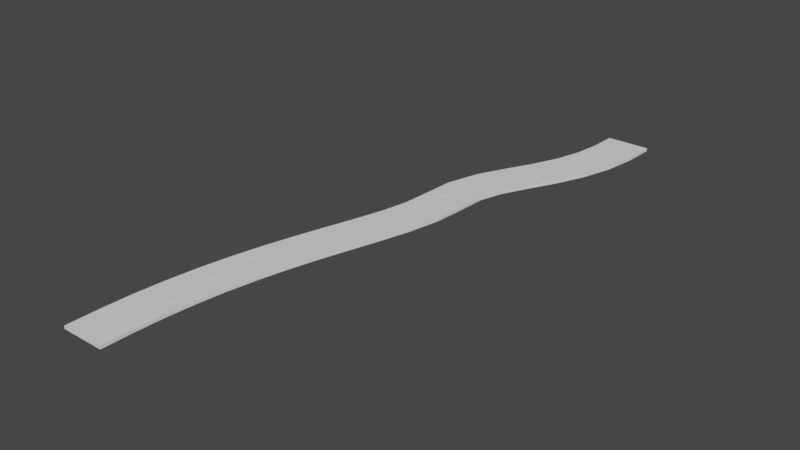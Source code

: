 # Source: 7.blend  (saved by Blender 2.92.15; exported with 4.5.12 LTS)
import bpy
from mathutils import Matrix  # noqa: F401  (used for matrix-valued properties, if any)

bpy.ops.wm.read_factory_settings(use_empty=True)
scene = bpy.context.scene
scene.name = 'Scene'

# ---- collections
col_collection = bpy.data.collections.new('Collection'); scene.collection.children.link(col_collection)
col_collection_2 = bpy.data.collections.new('Collection 2'); scene.collection.children.link(col_collection_2)

# ---- world
world_world = bpy.data.worlds.new('World'); scene.world = world_world
world_world.use_nodes = True; world_world.node_tree.nodes.clear()
_N = world_world.node_tree.nodes; _L = world_world.node_tree.links
n0 = _N.new('ShaderNodeOutputWorld'); n0.name = 'World Output'; n0.location = (300, 300)
n1 = _N.new('ShaderNodeBackground'); n1.name = 'Background'; n1.location = (10, 300)
n1.inputs[0].default_value = (0.05088, 0.05088, 0.05088, 1.0)
_L.new(n1.outputs[0], n0.inputs[0])
n0.is_active_output = True
world_world.color = (0.05088, 0.05088, 0.05088)
world_world.use_sun_shadow = False
world_world.sun_shadow_jitter_overblur = 0.0

# ---- meshes
me_cube_001 = bpy.data.meshes.new('Cube.001')
me_cube_001.from_pydata([(-1.023, -143.5, -1.0), (-1.023, -143.5, 1.0), (-0.9631, -121.5, -1.0), (-0.9631, -121.5, 1.0), (0.9771, -143.5, -1.0), (0.9771, -143.5, 1.0), (1.031, -123.7, -1.0), (1.031, -123.7, 1.0), (-0.7327, -98.78, -1.0), (-0.7327, -98.78, 1.0), (1.216, -105.5, -1.0), (1.216, -105.5, 1.0), (-0.2942, -77.08, -1.0), (-0.2942, -77.08, 1.0), (1.579, -87.59, -1.0), (1.579, -87.59, 1.0), (0.2949, -56.78, -1.0), (0.2949, -56.78, 1.0), (2.093, -69.93, -1.0), (2.093, -69.93, 1.0), (0.9471, -37.93, -1.0), (0.9471, -37.93, 1.0), (2.713, -52.0, -1.0), (2.713, -52.0, 1.0), (1.526, -20.5, -1.0), (1.526, -20.5, 1.0), (3.364, -32.34, -1.0), (3.364, -32.34, 1.0), (1.847, -4.411, -1.0), (1.847, -4.411, 1.0), (3.825, -8.866, -1.0), (3.825, -8.866, 1.0), (1.909, 14.31, -1.0), (1.909, 14.31, 1.0), (3.909, 13.74, -1.0), (3.909, 13.74, 1.0), (2.023, 36.84, -1.0), (2.023, 36.84, 1.0), (4.001, 32.48, -1.0), (4.001, 32.48, 1.0), (2.327, 58.69, -1.0), (2.327, 58.69, 1.0), (4.263, 51.17, -1.0), (4.263, 51.17, 1.0), (2.72, 79.22, -1.0), (2.72, 79.22, 1.0), (4.633, 70.46, -1.0), (4.633, 70.46, 1.0), (3.132, 99.06, -1.0), (3.132, 99.06, 1.0), (5.042, 90.19, -1.0), (5.042, 90.19, 1.0), (3.525, 118.6, -1.0), (3.525, 118.6, 1.0), (5.446, 110.3, -1.0), (5.446, 110.3, 1.0), (3.882, 138.2, -1.0), (3.882, 138.2, 1.0), (5.82, 130.7, -1.0), (5.82, 130.7, 1.0), (4.191, 157.8, -1.0), (4.191, 157.8, 1.0), (6.146, 151.5, -1.0), (6.146, 151.5, 1.0), (4.446, 177.5, -1.0), (4.446, 177.5, 1.0), (6.417, 172.4, -1.0), (6.417, 172.4, 1.0), (4.64, 197.3, -1.0), (4.64, 197.3, 1.0), (6.625, 193.6, -1.0), (6.625, 193.6, 1.0), (4.773, 217.2, -1.0), (4.773, 217.2, 1.0), (6.768, 214.9, -1.0), (6.768, 214.9, 1.0), (4.844, 237.2, -1.0), (4.844, 237.2, 1.0), (6.843, 236.3, -1.0), (6.843, 236.3, 1.0), (4.87, 257.6, -1.0), (4.87, 257.6, 1.0), (6.87, 257.6, -1.0), (6.87, 257.6, 1.0), (1.998, -18.44, -1.0), (1.998, -18.44, 1.0), (5.364, 175.1, 1.0), (5.515, 174.7, 1.0), (3.061, 7.272, -1.0), (3.064, 9.583, -1.0), (3.217, 9.547, -1.0), (3.197, 9.552, -1.0), (5.625, 145.3, -1.0), (5.625, 145.3, 1.0), (2.141, -19.24, -1.0), (2.141, -19.24, 1.0), (5.59, 143.1, -1.0), (5.59, 143.1, 1.0), (3.215, 7.225, -1.0), (5.342, 173.2, -1.0), (5.515, 174.7, -1.0), (1.148, -95.66, -1.0), (5.493, 172.8, -1.0), (1.148, -95.66, 1.0), (5.364, 175.1, -1.0), (1.107, -97.7, -1.0), (3.217, 9.547, 1.0), (1.107, -97.7, 1.0), (5.441, 143.6, -1.0), (3.061, 7.272, 1.0), (5.441, 143.6, 1.0), (3.064, 9.583, 1.0), (3.084, 9.579, 1.0), (3.215, 7.225, 1.0), (1.118, -54.06, -1.0), (1.19, -52.0, -1.0), (1.326, -53.06, -1.0), (5.342, 173.2, 1.0), (5.493, 172.8, 1.0), (0.96, -97.06, -1.0), (0.96, -97.06, 1.0), (4.832, 109.4, -1.0), (5.023, 111.0, -1.0), (4.979, 108.8, -1.0), (4.876, 111.7, -1.0), (5.476, 145.9, -1.0), (5.476, 145.9, 1.0), (1.254, -55.11, -1.0), (1.001, -94.99, -1.0), (1.118, -54.06, 1.0), (1.001, -94.99, 1.0), (1.19, -52.0, 1.0), (1.326, -53.06, 1.0), (1.207, -52.13, 1.0), (4.832, 109.4, 1.0), (4.876, 111.7, 1.0), (5.023, 111.0, 1.0), (5.017, 110.7, 1.0), (4.979, 108.8, 1.0), (1.254, -55.11, 1.0), (3.23, 67.72, -1.0), (3.23, 67.72, 1.0), (3.187, 65.49, -1.0), (3.187, 65.49, 1.0), (5.219, 206.6, -1.0), (5.233, 208.8, -1.0), (5.386, 208.6, -1.0), (5.371, 206.3, -1.0), (5.366, 208.6, -1.0), (3.039, 66.13, -1.0), (3.039, 66.13, 1.0), (1.947, -20.38, -1.0), (5.219, 206.6, 1.0), (2.09, -21.23, -1.0), (5.233, 208.8, 1.0), (5.386, 208.6, 1.0), (5.371, 206.3, 1.0), (5.253, 208.8, 1.0), (3.083, 68.37, -1.0), (3.083, 68.37, 1.0), (1.947, -20.38, 1.0), (2.09, -21.23, 1.0)], [], [(0, 1, 3, 2), (2, 3, 7, 6), (6, 7, 5, 4), (4, 5, 1, 0), (2, 6, 4, 0), (7, 3, 1, 5), (2, 3, 9, 8), (8, 9, 11, 10), (10, 11, 7, 6), (8, 10, 6, 2), (11, 9, 3, 7), (8, 9, 13, 12), (12, 13, 15, 14), (14, 15, 11, 10), (12, 13, 17, 16), (16, 17, 19, 18), (18, 19, 15, 14), (16, 18, 14, 12), (19, 17, 13, 15), (16, 17, 21, 20), (20, 21, 23, 22), (22, 23, 19, 18), (20, 21, 25, 24), (24, 25, 27, 26), (26, 27, 23, 22), (24, 26, 22, 20), (27, 25, 21, 23), (24, 25, 29, 28), (28, 29, 31, 30), (30, 31, 27, 26), (28, 29, 33, 32), (32, 33, 35, 34), (34, 35, 31, 30), (32, 33, 37, 36), (36, 37, 39, 38), (38, 39, 35, 34), (36, 38, 34, 32), (39, 37, 33, 35), (36, 37, 41, 40), (40, 41, 43, 42), (42, 43, 39, 38), (40, 42, 38, 36), (43, 41, 37, 39), (40, 41, 45, 44), (44, 45, 47, 46), (46, 47, 43, 42), (44, 45, 49, 48), (48, 49, 51, 50), (50, 51, 47, 46), (48, 50, 46, 44), (51, 49, 45, 47), (48, 49, 53, 52), (52, 53, 55, 54), (54, 55, 51, 50), (52, 53, 57, 56), (56, 57, 59, 58), (58, 59, 55, 54), (56, 58, 54, 52), (59, 57, 53, 55), (56, 57, 61, 60), (60, 61, 63, 62), (62, 63, 59, 58), (60, 61, 65, 64), (66, 67, 63, 62), (64, 65, 69, 68), (68, 69, 71, 70), (70, 71, 67, 66), (68, 69, 73, 72), (72, 73, 75, 74), (74, 75, 71, 70), (72, 73, 77, 76), (76, 77, 79, 78), (78, 79, 75, 74), (76, 78, 74, 72), (79, 77, 73, 75), (76, 77, 81, 80), (80, 81, 83, 82), (82, 83, 79, 78), (80, 82, 78, 76), (83, 81, 77, 79), (105, 8, 12, 14, 128, 119), (128, 14, 10, 8, 105, 101), (11, 15, 130, 103, 107, 9), (13, 9, 107, 120, 130, 15), (127, 16, 20, 22, 115, 114), (115, 22, 18, 16, 127, 116), (19, 23, 133, 132, 139, 17), (133, 23, 21, 17, 139, 129, 131), (24, 28, 30, 84, 151), (84, 30, 26, 24, 151, 153, 94), (160, 25, 27, 31, 85, 95, 161), (29, 25, 160, 85, 31), (90, 91, 34, 30, 28, 32, 89, 88, 98), (32, 34, 91, 89), (111, 33, 29, 31, 35, 112, 106, 113, 109), (112, 35, 33, 111), (142, 40, 44, 46, 158, 149), (158, 46, 42, 40, 142, 140), (47, 159, 141, 143, 41, 43), (45, 41, 143, 150, 159, 47), (54, 50, 48, 52, 124, 121, 123, 122), (124, 52, 54, 122), (135, 53, 49, 51, 55, 137, 138, 134), (136, 137, 55, 53, 135), (96, 56, 60, 62, 125, 108), (125, 62, 58, 56, 96, 92), (59, 63, 126, 93, 97, 57), (61, 57, 97, 110, 126, 63), (67, 66, 100, 87), (64, 65, 86, 104), (100, 66, 62, 60, 64, 104, 99, 102), (65, 61, 63, 67, 87, 118, 117, 86), (64, 68, 70, 66, 100, 104), (87, 67, 71, 69, 65, 86), (146, 148, 74, 70, 68, 72, 145, 144, 147), (72, 74, 148, 145), (154, 73, 69, 71, 75, 157, 155, 156, 152), (157, 75, 73, 154), (101, 105, 107, 103), (119, 120, 107, 105), (120, 119, 128, 130), (128, 101, 103, 130), (116, 127, 139, 132), (139, 127, 114, 129), (129, 114, 115, 131), (115, 116, 132, 133, 131), (94, 153, 161, 95), (161, 153, 151, 160), (84, 85, 160, 151), (84, 94, 95, 85), (90, 98, 113, 106), (98, 88, 109, 113), (109, 88, 89, 111), (111, 89, 91, 90, 106, 112), (140, 142, 143, 141), (143, 142, 149, 150), (150, 149, 158, 159), (141, 159, 158, 140), (122, 123, 138, 137, 136), (138, 123, 121, 134), (134, 121, 124, 135), (124, 122, 136, 135), (92, 96, 97, 93), (108, 110, 97, 96), (110, 108, 125, 126), (126, 125, 92, 93), (100, 102, 118, 87), (118, 102, 99, 117), (117, 99, 104, 86), (146, 147, 156, 155), (156, 147, 144, 152), (152, 144, 145, 154), (145, 148, 146, 155, 157, 154)])
_uv = me_cube_001.uv_layers.new(name='UVMap')
_uv.uv.foreach_set('vector', [0.375, 0.0, 0.625, 0.0, 0.625, 0.25, 0.375, 0.25, 0.375, 0.25, 0.625, 0.25, 0.625, 0.5, 0.375, 0.5, 0.375, 0.5, 0.625, 0.5, 0.625, 0.75, 0.375, 0.75, 0.375, 0.75, 0.625, 0.75, 0.625, 1.0, 0.375, 1.0, 0.125, 0.5, 0.375, 0.5, 0.375, 0.75, 0.125, 0.75, 0.625, 0.5, 0.875, 0.5, 0.875, 0.75, 0.625, 0.75, 0.375, 0.0, 0.625, 0.0, 0.625, 0.25, 0.375, 0.25, 0.375, 0.25, 0.625, 0.25, 0.625, 0.5, 0.375, 0.5, 0.375, 0.5, 0.625, 0.5, 0.625, 0.75, 0.375, 0.75, 0.125, 0.5, 0.375, 0.5, 0.375, 0.75, 0.125, 0.75, 0.625, 0.5, 0.875, 0.5, 0.875, 0.75, 0.625, 0.75, 0.375, 0.0, 0.625, 0.0, 0.625, 0.25, 0.375, 0.25, 0.375, 0.25, 0.625, 0.25, 0.625, 0.5, 0.375, 0.5, 0.375, 0.5, 0.625, 0.5, 0.625, 0.75, 0.375, 0.75, 0.375, 0.0, 0.625, 0.0, 0.625, 0.25, 0.375, 0.25, 0.375, 0.25, 0.625, 0.25, 0.625, 0.5, 0.375, 0.5, 0.375, 0.5, 0.625, 0.5, 0.625, 0.75, 0.375, 0.75, 0.125, 0.5, 0.375, 0.5, 0.375, 0.75, 0.125, 0.75, 0.625, 0.5, 0.875, 0.5, 0.875, 0.75, 0.625, 0.75, 0.375, 0.0, 0.625, 0.0, 0.625, 0.25, 0.375, 0.25, 0.375, 0.25, 0.625, 0.25, 0.625, 0.5, 0.375, 0.5, 0.375, 0.5, 0.625, 0.5, 0.625, 0.75, 0.375, 0.75, 0.375, 0.0, 0.625, 0.0, 0.625, 0.25, 0.375, 0.25, 0.375, 0.25, 0.625, 0.25, 0.625, 0.5, 0.375, 0.5, 0.375, 0.5, 0.625, 0.5, 0.625, 0.75, 0.375, 0.75, 0.125, 0.5, 0.375, 0.5, 0.375, 0.75, 0.125, 0.75, 0.625, 0.5, 0.875, 0.5, 0.875, 0.75, 0.625, 0.75, 0.375, 0.0, 0.625, 0.0, 0.625, 0.25, 0.375, 0.25, 0.375, 0.25, 0.625, 0.25, 0.625, 0.5, 0.375, 0.5, 0.375, 0.5, 0.625, 0.5, 0.625, 0.75, 0.375, 0.75, 0.375, 0.0, 0.625, 0.0, 0.625, 0.25, 0.375, 0.25, 0.375, 0.25, 0.625, 0.25, 0.625, 0.5, 0.375, 0.5, 0.375, 0.5, 0.625, 0.5, 0.625, 0.75, 0.375, 0.75, 0.375, 0.0, 0.625, 0.0, 0.625, 0.25, 0.375, 0.25, 0.375, 0.25, 0.625, 0.25, 0.625, 0.5, 0.375, 0.5, 0.375, 0.5, 0.625, 0.5, 0.625, 0.75, 0.375, 0.75, 0.125, 0.5, 0.375, 0.5, 0.375, 0.75, 0.125, 0.75, 0.625, 0.5, 0.875, 0.5, 0.875, 0.75, 0.625, 0.75, 0.375, 0.0, 0.625, 0.0, 0.625, 0.25, 0.375, 0.25, 0.375, 0.25, 0.625, 0.25, 0.625, 0.5, 0.375, 0.5, 0.375, 0.5, 0.625, 0.5, 0.625, 0.75, 0.375, 0.75, 0.125, 0.5, 0.375, 0.5, 0.375, 0.75, 0.125, 0.75, 0.625, 0.5, 0.875, 0.5, 0.875, 0.75, 0.625, 0.75, 0.375, 0.0, 0.625, 0.0, 0.625, 0.25, 0.375, 0.25, 0.375, 0.25, 0.625, 0.25, 0.625, 0.5, 0.375, 0.5, 0.375, 0.5, 0.625, 0.5, 0.625, 0.75, 0.375, 0.75, 0.375, 0.0, 0.625, 0.0, 0.625, 0.25, 0.375, 0.25, 0.375, 0.25, 0.625, 0.25, 0.625, 0.5, 0.375, 0.5, 0.375, 0.5, 0.625, 0.5, 0.625, 0.75, 0.375, 0.75, 0.125, 0.5, 0.375, 0.5, 0.375, 0.75, 0.125, 0.75, 0.625, 0.5, 0.875, 0.5, 0.875, 0.75, 0.625, 0.75, 0.375, 0.0, 0.625, 0.0, 0.625, 0.25, 0.375, 0.25, 0.375, 0.25, 0.625, 0.25, 0.625, 0.5, 0.375, 0.5, 0.375, 0.5, 0.625, 0.5, 0.625, 0.75, 0.375, 0.75, 0.375, 0.0, 0.625, 0.0, 0.625, 0.25, 0.375, 0.25, 0.375, 0.25, 0.625, 0.25, 0.625, 0.5, 0.375, 0.5, 0.375, 0.5, 0.625, 0.5, 0.625, 0.75, 0.375, 0.75, 0.125, 0.5, 0.375, 0.5, 0.375, 0.75, 0.125, 0.75, 0.625, 0.5, 0.875, 0.5, 0.875, 0.75, 0.625, 0.75, 0.375, 0.0, 0.625, 0.0, 0.625, 0.25, 0.375, 0.25, 0.375, 0.25, 0.625, 0.25, 0.625, 0.5, 0.375, 0.5, 0.375, 0.5, 0.625, 0.5, 0.625, 0.75, 0.375, 0.75, 0.375, 0.0, 0.625, 0.0, 0.625, 0.25, 0.375, 0.25, 0.375, 0.5, 0.625, 0.5, 0.625, 0.75, 0.375, 0.75, 0.375, 0.0, 0.625, 0.0, 0.625, 0.25, 0.375, 0.25, 0.375, 0.25, 0.625, 0.25, 0.625, 0.5, 0.375, 0.5, 0.375, 0.5, 0.625, 0.5, 0.625, 0.75, 0.375, 0.75, 0.375, 0.0, 0.625, 0.0, 0.625, 0.25, 0.375, 0.25, 0.375, 0.25, 0.625, 0.25, 0.625, 0.5, 0.375, 0.5, 0.375, 0.5, 0.625, 0.5, 0.625, 0.75, 0.375, 0.75, 0.375, 0.0, 0.625, 0.0, 0.625, 0.25, 0.375, 0.25, 0.375, 0.25, 0.625, 0.25, 0.625, 0.5, 0.375, 0.5, 0.375, 0.5, 0.625, 0.5, 0.625, 0.75, 0.375, 0.75, 0.125, 0.5, 0.375, 0.5, 0.375, 0.75, 0.125, 0.75, 0.625, 0.5, 0.875, 0.5, 0.875, 0.75, 0.625, 0.75, 0.375, 0.0, 0.625, 0.0, 0.625, 0.25, 0.375, 0.25, 0.375, 0.25, 0.625, 0.25, 0.625, 0.5, 0.375, 0.5, 0.375, 0.5, 0.625, 0.5, 0.625, 0.75, 0.375, 0.75, 0.125, 0.5, 0.375, 0.5, 0.375, 0.75, 0.125, 0.75, 0.625, 0.5, 0.875, 0.5, 0.875, 0.75, 0.625, 0.75, 0.343, 0.6535, 0.125, 0.75, 0.125, 0.5, 0.375, 0.5, 0.3236, 0.6245, 0.3238, 0.6524, 0.3236, 0.6245, 0.375, 0.5, 0.375, 0.75, 0.125, 0.75, 0.343, 0.6535, 0.3428, 0.6256, 0.625, 0.75, 0.625, 0.5, 0.6764, 0.6245, 0.6572, 0.6256, 0.657, 0.6535, 0.875, 0.75, 0.875, 0.5, 0.875, 0.75, 0.657, 0.6535, 0.6762, 0.6524, 0.6764, 0.6245, 0.625, 0.5, 0.2251, 0.6541, 0.125, 0.75, 0.125, 0.5, 0.375, 0.5, 0.2059, 0.6264, 0.2059, 0.6541, 0.2059, 0.6264, 0.375, 0.5, 0.375, 0.75, 0.125, 0.75, 0.2251, 0.6541, 0.2251, 0.6264, 0.625, 0.75, 0.625, 0.5, 0.7916, 0.6264, 0.7749, 0.6264, 0.7749, 0.6541, 0.875, 0.75, 0.7916, 0.6264, 0.625, 0.5, 0.875, 0.5, 0.875, 0.75, 0.7749, 0.6541, 0.7941, 0.6541, 0.7941, 0.6264, 0.125, 0.75, 0.125, 0.5, 0.375, 0.5, 0.177, 0.6937, 0.1756, 0.7221, 0.177, 0.6937, 0.375, 0.5, 0.375, 0.75, 0.125, 0.75, 0.1756, 0.7221, 0.1948, 0.7222, 0.1963, 0.696, 0.8244, 0.7221, 0.875, 0.75, 0.625, 0.75, 0.625, 0.5, 0.823, 0.6937, 0.8037, 0.696, 0.8052, 0.7222, 0.875, 0.5, 0.875, 0.75, 0.8244, 0.7221, 0.823, 0.6937, 0.625, 0.5, 0.2905, 0.5522, 0.288, 0.5523, 0.375, 0.5, 0.375, 0.75, 0.125, 0.75, 0.125, 0.5, 0.2713, 0.5531, 0.272, 0.5808, 0.2912, 0.5796, 0.125, 0.5, 0.375, 0.5, 0.288, 0.5523, 0.2713, 0.5531, 0.7287, 0.5531, 0.875, 0.5, 0.875, 0.75, 0.625, 0.75, 0.625, 0.5, 0.7262, 0.553, 0.7095, 0.5522, 0.7088, 0.5796, 0.728, 0.5808, 0.7262, 0.553, 0.625, 0.5, 0.875, 0.5, 0.7287, 0.5531, 0.2126, 0.6311, 0.125, 0.75, 0.125, 0.5, 0.375, 0.5, 0.1935, 0.6034, 0.1935, 0.6312, 0.1935, 0.6034, 0.375, 0.5, 0.375, 0.75, 0.125, 0.75, 0.2126, 0.6311, 0.2127, 0.6034, 0.625, 0.5, 0.8065, 0.6034, 0.7873, 0.6034, 0.7874, 0.6311, 0.875, 0.75, 0.625, 0.75, 0.875, 0.5, 0.875, 0.75, 0.7874, 0.6311, 0.8065, 0.6312, 0.8065, 0.6034, 0.625, 0.5, 0.375, 0.5, 0.375, 0.75, 0.125, 0.75, 0.125, 0.5, 0.3034, 0.513, 0.3036, 0.5411, 0.3228, 0.5411, 0.3226, 0.513, 0.3034, 0.513, 0.125, 0.5, 0.375, 0.5, 0.3226, 0.513, 0.6966, 0.513, 0.875, 0.5, 0.875, 0.75, 0.625, 0.75, 0.625, 0.5, 0.6774, 0.5167, 0.6772, 0.5411, 0.6964, 0.5411, 0.6774, 0.513, 0.6774, 0.5167, 0.625, 0.5, 0.875, 0.5, 0.6966, 0.513, 0.3234, 0.619, 0.125, 0.75, 0.125, 0.5, 0.375, 0.5, 0.3042, 0.5914, 0.3042, 0.6192, 0.3042, 0.5914, 0.375, 0.5, 0.375, 0.75, 0.125, 0.75, 0.3234, 0.619, 0.3233, 0.5913, 0.625, 0.75, 0.625, 0.5, 0.6958, 0.5914, 0.6767, 0.5913, 0.6766, 0.619, 0.875, 0.75, 0.875, 0.5, 0.875, 0.75, 0.6766, 0.619, 0.6958, 0.6192, 0.6958, 0.5914, 0.625, 0.5, 0.625, 0.5, 0.375, 0.5, 0.375, 0.3856, 0.625, 0.3856, 0.375, 0.25, 0.625, 0.25, 0.625, 0.3665, 0.375, 0.3665, 0.2606, 0.5, 0.375, 0.5, 0.375, 0.75, 0.125, 0.75, 0.125, 0.5, 0.2415, 0.5, 0.2418, 0.524, 0.2609, 0.5241, 0.875, 0.5, 0.875, 0.75, 0.625, 0.75, 0.625, 0.5, 0.7394, 0.5, 0.7391, 0.5241, 0.7582, 0.524, 0.7585, 0.5, 0.125, 0.75, 0.125, 0.5, 0.375, 0.5, 0.375, 0.75, 0.2606, 0.75, 0.2415, 0.75, 0.7394, 0.75, 0.625, 0.75, 0.625, 0.5, 0.875, 0.5, 0.875, 0.75, 0.7585, 0.75, 0.2083, 0.5968, 0.2059, 0.5968, 0.375, 0.5, 0.375, 0.75, 0.125, 0.75, 0.125, 0.5, 0.1892, 0.5967, 0.1893, 0.6245, 0.2085, 0.6245, 0.125, 0.5, 0.375, 0.5, 0.2059, 0.5968, 0.1892, 0.5967, 0.8108, 0.5967, 0.875, 0.5, 0.875, 0.75, 0.625, 0.75, 0.625, 0.5, 0.8083, 0.5967, 0.7917, 0.5968, 0.7915, 0.6245, 0.8107, 0.6245, 0.8083, 0.5967, 0.625, 0.5, 0.875, 0.5, 0.8108, 0.5967, 0.4074, 0.0, 0.4074, 0.25, 0.5926, 0.25, 0.5926, 0.0, 0.4074, 0.5, 0.5926, 0.5, 0.5926, 0.25, 0.4074, 0.25, 0.5926, 0.5, 0.4074, 0.5, 0.4074, 0.75, 0.5926, 0.75, 0.4074, 0.75, 0.4074, 1.0, 0.5926, 1.0, 0.5926, 0.75, 0.4074, 0.0, 0.4074, 0.25, 0.5926, 0.25, 0.5926, 0.0, 0.5926, 0.25, 0.4074, 0.25, 0.4074, 0.5, 0.5926, 0.5, 0.5926, 0.5, 0.4074, 0.5, 0.4074, 0.75, 0.5926, 0.75, 0.4074, 0.75, 0.4074, 1.0, 0.5926, 1.0, 0.5926, 0.7824, 0.5926, 0.75, 0.4074, 0.0, 0.4074, 0.25, 0.5926, 0.25, 0.5926, 0.0, 0.5926, 0.25, 0.4074, 0.25, 0.4074, 0.5, 0.5926, 0.5, 0.4074, 0.75, 0.5926, 0.75, 0.5926, 0.5, 0.4074, 0.5, 0.4074, 0.75, 0.4074, 1.0, 0.5926, 1.0, 0.5926, 0.75, 0.4074, 0.0, 0.4074, 0.25, 0.5926, 0.25, 0.5926, 0.0, 0.4074, 0.25, 0.4074, 0.5, 0.5926, 0.5, 0.5926, 0.25, 0.5926, 0.5, 0.4074, 0.5, 0.4074, 0.75, 0.5926, 0.75, 0.5926, 0.75, 0.4074, 0.75, 0.4074, 0.9676, 0.4074, 1.0, 0.5926, 1.0, 0.5926, 0.7824, 0.4074, 0.0, 0.4074, 0.25, 0.5926, 0.25, 0.5926, 0.0, 0.5926, 0.25, 0.4074, 0.25, 0.4074, 0.5, 0.5926, 0.5, 0.5926, 0.5, 0.4074, 0.5, 0.4074, 0.75, 0.5926, 0.75, 0.5926, 1.0, 0.5926, 0.75, 0.4074, 0.75, 0.4074, 1.0, 0.4074, 0.0, 0.4074, 0.25, 0.5926, 0.25, 0.5926, 0.03241, 0.5926, 0.0, 0.5926, 0.25, 0.4074, 0.25, 0.4074, 0.5, 0.5926, 0.5, 0.5926, 0.5, 0.4074, 0.5, 0.4074, 0.75, 0.5926, 0.75, 0.4074, 0.75, 0.4074, 1.0, 0.5926, 1.0, 0.5926, 0.75, 0.4074, 0.0, 0.4074, 0.25, 0.5926, 0.25, 0.5926, 0.0, 0.4074, 0.5, 0.5926, 0.5, 0.5926, 0.25, 0.4074, 0.25, 0.5926, 0.5, 0.4074, 0.5, 0.4074, 0.75, 0.5926, 0.75, 0.5926, 0.75, 0.4074, 0.75, 0.4074, 1.0, 0.5926, 1.0, 0.4074, 0.03905, 0.4074, 0.25, 0.5926, 0.25, 0.5926, 0.03905, 0.5926, 0.25, 0.4074, 0.25, 0.4074, 0.5, 0.5926, 0.5, 0.5926, 0.5, 0.4074, 0.5, 0.4074, 0.7109, 0.5926, 0.7109, 0.4074, 0.0, 0.4074, 0.25, 0.5926, 0.25, 0.5926, 0.0, 0.5926, 0.25, 0.4074, 0.25, 0.4074, 0.5, 0.5926, 0.5, 0.5926, 0.5, 0.4074, 0.5, 0.4074, 0.75, 0.5926, 0.75, 0.4074, 0.75, 0.4074, 0.9676, 0.4074, 1.0, 0.5926, 1.0, 0.5926, 0.7824, 0.5926, 0.75])
me_cube_001.use_remesh_fix_poles = True
me_cube_001.use_remesh_preserve_attributes = False
me_cube_001.use_mirror_vertex_groups = False
me_cube_001.update()
me_cube = bpy.data.meshes.new('Cube')
me_cube.from_pydata([(-1.221, -0.6047, -1.0), (-1.221, -0.6047, 1.0), (-0.6973, 1.17, -1.0), (-0.6973, 1.17, 1.0), (0.6931, -1.185, -1.0), (0.6931, -1.185, 1.0), (1.225, 0.619, -1.0), (1.225, 0.619, 1.0)], [], [(0, 1, 3, 2), (2, 3, 7, 6), (6, 7, 5, 4), (4, 5, 1, 0), (2, 6, 4, 0), (7, 3, 1, 5)])
_uv = me_cube.uv_layers.new(name='UVMap')
_uv.uv.foreach_set('vector', [0.375, 0.0, 0.625, 0.0, 0.625, 0.25, 0.375, 0.25, 0.375, 0.25, 0.625, 0.25, 0.625, 0.5, 0.375, 0.5, 0.375, 0.5, 0.625, 0.5, 0.625, 0.75, 0.375, 0.75, 0.375, 0.75, 0.625, 0.75, 0.625, 1.0, 0.375, 1.0, 0.125, 0.5, 0.375, 0.5, 0.375, 0.75, 0.125, 0.75, 0.625, 0.5, 0.875, 0.5, 0.875, 0.75, 0.625, 0.75])
me_cube.use_remesh_fix_poles = True
me_cube.use_remesh_preserve_attributes = False
me_cube.use_mirror_vertex_groups = False
me_cube.update()
me_cube_002 = bpy.data.meshes.new('Cube.002')
me_cube_002.from_pydata([(-1.352, -0.4326, -1.0), (-1.352, -0.4326, 1.0), (-0.4241, 1.352, -1.0), (-0.4241, 1.352, 1.0), (0.422, -1.357, -1.0), (0.422, -1.357, 1.0), (1.354, 0.4367, -1.0), (1.354, 0.4367, 1.0)], [], [(0, 1, 3, 2), (2, 3, 7, 6), (6, 7, 5, 4), (4, 5, 1, 0), (2, 6, 4, 0), (7, 3, 1, 5)])
_uv = me_cube_002.uv_layers.new(name='UVMap')
_uv.uv.foreach_set('vector', [0.375, 0.0, 0.625, 0.0, 0.625, 0.25, 0.375, 0.25, 0.375, 0.25, 0.625, 0.25, 0.625, 0.5, 0.375, 0.5, 0.375, 0.5, 0.625, 0.5, 0.625, 0.75, 0.375, 0.75, 0.375, 0.75, 0.625, 0.75, 0.625, 1.0, 0.375, 1.0, 0.125, 0.5, 0.375, 0.5, 0.375, 0.75, 0.125, 0.75, 0.625, 0.5, 0.875, 0.5, 0.875, 0.75, 0.625, 0.75])
me_cube_002.use_remesh_fix_poles = True
me_cube_002.use_remesh_preserve_attributes = False
me_cube_002.use_mirror_vertex_groups = False
me_cube_002.update()
me_cube_003 = bpy.data.meshes.new('Cube.003')
me_cube_003.from_pydata([(-1.269, -0.5056, -1.0), (-1.269, -0.5056, 1.0), (-0.5975, 1.225, -1.0), (-0.5975, 1.225, 1.0), (0.606, -1.203, -1.0), (0.606, -1.203, 1.0), (1.26, 0.4836, -1.0), (1.26, 0.4836, 1.0)], [], [(0, 1, 3, 2), (2, 3, 7, 6), (6, 7, 5, 4), (4, 5, 1, 0), (2, 6, 4, 0), (7, 3, 1, 5)])
_uv = me_cube_003.uv_layers.new(name='UVMap')
_uv.uv.foreach_set('vector', [0.375, 0.0, 0.625, 0.0, 0.625, 0.25, 0.375, 0.25, 0.375, 0.25, 0.625, 0.25, 0.625, 0.5, 0.375, 0.5, 0.375, 0.5, 0.625, 0.5, 0.625, 0.75, 0.375, 0.75, 0.375, 0.75, 0.625, 0.75, 0.625, 1.0, 0.375, 1.0, 0.125, 0.5, 0.375, 0.5, 0.375, 0.75, 0.125, 0.75, 0.625, 0.5, 0.875, 0.5, 0.875, 0.75, 0.625, 0.75])
me_cube_003.use_remesh_fix_poles = True
me_cube_003.use_remesh_preserve_attributes = False
me_cube_003.use_mirror_vertex_groups = False
me_cube_003.update()
me_cube_004 = bpy.data.meshes.new('Cube.004')
me_cube_004.from_pydata([(-1.016, -0.9918, -1.0), (-1.016, -0.9918, 1.0), (-0.9838, 1.028, -1.0), (-0.9838, 1.028, 1.0), (0.9839, -1.023, -1.0), (0.9839, -1.023, 1.0), (1.016, 0.9868, -1.0), (1.016, 0.9868, 1.0)], [], [(0, 1, 3, 2), (2, 3, 7, 6), (6, 7, 5, 4), (4, 5, 1, 0), (2, 6, 4, 0), (7, 3, 1, 5)])
_uv = me_cube_004.uv_layers.new(name='UVMap')
_uv.uv.foreach_set('vector', [0.375, 0.0, 0.625, 0.0, 0.625, 0.25, 0.375, 0.25, 0.375, 0.25, 0.625, 0.25, 0.625, 0.5, 0.375, 0.5, 0.375, 0.5, 0.625, 0.5, 0.625, 0.75, 0.375, 0.75, 0.375, 0.75, 0.625, 0.75, 0.625, 1.0, 0.375, 1.0, 0.125, 0.5, 0.375, 0.5, 0.375, 0.75, 0.125, 0.75, 0.625, 0.5, 0.875, 0.5, 0.875, 0.75, 0.625, 0.75])
me_cube_004.use_remesh_fix_poles = True
me_cube_004.use_remesh_preserve_attributes = False
me_cube_004.use_mirror_vertex_groups = False
me_cube_004.update()
me_cube_005 = bpy.data.meshes.new('Cube.005')
me_cube_005.from_pydata([(-1.242, -0.6898, -1.0), (-1.242, -0.6898, 1.0), (-0.6787, 1.247, -1.0), (-0.6787, 1.247, 1.0), (0.6774, -1.251, -1.0), (0.6774, -1.251, 1.0), (1.243, 0.6942, -1.0), (1.243, 0.6942, 1.0)], [], [(0, 1, 3, 2), (2, 3, 7, 6), (6, 7, 5, 4), (4, 5, 1, 0), (2, 6, 4, 0), (7, 3, 1, 5)])
_uv = me_cube_005.uv_layers.new(name='UVMap')
_uv.uv.foreach_set('vector', [0.375, 0.0, 0.625, 0.0, 0.625, 0.25, 0.375, 0.25, 0.375, 0.25, 0.625, 0.25, 0.625, 0.5, 0.375, 0.5, 0.375, 0.5, 0.625, 0.5, 0.625, 0.75, 0.375, 0.75, 0.375, 0.75, 0.625, 0.75, 0.625, 1.0, 0.375, 1.0, 0.125, 0.5, 0.375, 0.5, 0.375, 0.75, 0.125, 0.75, 0.625, 0.5, 0.875, 0.5, 0.875, 0.75, 0.625, 0.75])
me_cube_005.use_remesh_fix_poles = True
me_cube_005.use_remesh_preserve_attributes = False
me_cube_005.use_mirror_vertex_groups = False
me_cube_005.update()
me_cube_006 = bpy.data.meshes.new('Cube.006')
me_cube_006.from_pydata([(-1.243, -0.6891, -1.0), (-1.243, -0.6891, 1.0), (-0.6763, 1.251, -1.0), (-0.6763, 1.251, 1.0), (0.6771, -1.248, -1.0), (0.6771, -1.248, 1.0), (1.242, 0.6865, -1.0), (1.242, 0.6865, 1.0)], [], [(0, 1, 3, 2), (2, 3, 7, 6), (6, 7, 5, 4), (4, 5, 1, 0), (2, 6, 4, 0), (7, 3, 1, 5)])
_uv = me_cube_006.uv_layers.new(name='UVMap')
_uv.uv.foreach_set('vector', [0.375, 0.0, 0.625, 0.0, 0.625, 0.25, 0.375, 0.25, 0.375, 0.25, 0.625, 0.25, 0.625, 0.5, 0.375, 0.5, 0.375, 0.5, 0.625, 0.5, 0.625, 0.75, 0.375, 0.75, 0.375, 0.75, 0.625, 0.75, 0.625, 1.0, 0.375, 1.0, 0.125, 0.5, 0.375, 0.5, 0.375, 0.75, 0.125, 0.75, 0.625, 0.5, 0.875, 0.5, 0.875, 0.75, 0.625, 0.75])
me_cube_006.use_remesh_fix_poles = True
me_cube_006.use_remesh_preserve_attributes = False
me_cube_006.use_mirror_vertex_groups = False
me_cube_006.update()
me_cube_007 = bpy.data.meshes.new('Cube.007')
me_cube_007.from_pydata([(-1.204, -0.7632, -1.0), (-1.204, -0.7632, 1.0), (-0.7439, 1.217, -1.0), (-0.7439, 1.217, 1.0), (0.7449, -1.213, -1.0), (0.7449, -1.213, 1.0), (1.203, 0.759, -1.0), (1.203, 0.759, 1.0)], [], [(0, 1, 3, 2), (2, 3, 7, 6), (6, 7, 5, 4), (4, 5, 1, 0), (2, 6, 4, 0), (7, 3, 1, 5)])
_uv = me_cube_007.uv_layers.new(name='UVMap')
_uv.uv.foreach_set('vector', [0.375, 0.0, 0.625, 0.0, 0.625, 0.25, 0.375, 0.25, 0.375, 0.25, 0.625, 0.25, 0.625, 0.5, 0.375, 0.5, 0.375, 0.5, 0.625, 0.5, 0.625, 0.75, 0.375, 0.75, 0.375, 0.75, 0.625, 0.75, 0.625, 1.0, 0.375, 1.0, 0.125, 0.5, 0.375, 0.5, 0.375, 0.75, 0.125, 0.75, 0.625, 0.5, 0.875, 0.5, 0.875, 0.75, 0.625, 0.75])
me_cube_007.use_remesh_fix_poles = True
me_cube_007.use_remesh_preserve_attributes = False
me_cube_007.use_mirror_vertex_groups = False
me_cube_007.update()
me_cube_008 = bpy.data.meshes.new('Cube.008')
me_cube_008.from_pydata([(-1.158, -0.8181, -1.0), (-1.158, -0.8181, 1.0), (-0.8131, 1.157, -1.0), (-0.8131, 1.157, 1.0), (0.814, -1.153, -1.0), (0.814, -1.153, 1.0), (1.157, 0.8132, -1.0), (1.157, 0.8132, 1.0)], [], [(0, 1, 3, 2), (2, 3, 7, 6), (6, 7, 5, 4), (4, 5, 1, 0), (2, 6, 4, 0), (7, 3, 1, 5)])
_uv = me_cube_008.uv_layers.new(name='UVMap')
_uv.uv.foreach_set('vector', [0.375, 0.0, 0.625, 0.0, 0.625, 0.25, 0.375, 0.25, 0.375, 0.25, 0.625, 0.25, 0.625, 0.5, 0.375, 0.5, 0.375, 0.5, 0.625, 0.5, 0.625, 0.75, 0.375, 0.75, 0.375, 0.75, 0.625, 0.75, 0.625, 1.0, 0.375, 1.0, 0.125, 0.5, 0.375, 0.5, 0.375, 0.75, 0.125, 0.75, 0.625, 0.5, 0.875, 0.5, 0.875, 0.75, 0.625, 0.75])
me_cube_008.use_remesh_fix_poles = True
me_cube_008.use_remesh_preserve_attributes = False
me_cube_008.use_mirror_vertex_groups = False
me_cube_008.update()
me_cube_009 = bpy.data.meshes.new('Cube.009')
me_cube_009.from_pydata([(-1.088, -0.887, -1.0), (-1.088, -0.887, 1.0), (-0.9023, 1.081, -1.0), (-0.9023, 1.081, 1.0), (0.9029, -1.076, -1.0), (0.9029, -1.076, 1.0), (1.088, 0.8819, -1.0), (1.088, 0.8819, 1.0)], [], [(0, 1, 3, 2), (2, 3, 7, 6), (6, 7, 5, 4), (4, 5, 1, 0), (2, 6, 4, 0), (7, 3, 1, 5)])
_uv = me_cube_009.uv_layers.new(name='UVMap')
_uv.uv.foreach_set('vector', [0.375, 0.0, 0.625, 0.0, 0.625, 0.25, 0.375, 0.25, 0.375, 0.25, 0.625, 0.25, 0.625, 0.5, 0.375, 0.5, 0.375, 0.5, 0.625, 0.5, 0.625, 0.75, 0.375, 0.75, 0.375, 0.75, 0.625, 0.75, 0.625, 1.0, 0.375, 1.0, 0.125, 0.5, 0.375, 0.5, 0.375, 0.75, 0.125, 0.75, 0.625, 0.5, 0.875, 0.5, 0.875, 0.75, 0.625, 0.75])
me_cube_009.use_remesh_fix_poles = True
me_cube_009.use_remesh_preserve_attributes = False
me_cube_009.use_mirror_vertex_groups = False
me_cube_009.update()

# ---- objects
ob_cube = bpy.data.objects.new('Cube', me_cube_001)
ob_cube_001 = bpy.data.objects.new('Cube.001', me_cube)
ob_cube_002 = bpy.data.objects.new('Cube.002', me_cube_002)
ob_cube_003 = bpy.data.objects.new('Cube.003', me_cube_003)
ob_cube_004 = bpy.data.objects.new('Cube.004', me_cube_004)
ob_cube_005 = bpy.data.objects.new('Cube.005', me_cube_005)
ob_cube_006 = bpy.data.objects.new('Cube.006', me_cube_006)
ob_cube_007 = bpy.data.objects.new('Cube.007', me_cube_007)
ob_cube_008 = bpy.data.objects.new('Cube.008', me_cube_008)
ob_cube_009 = bpy.data.objects.new('Cube.009', me_cube_009)

# ---- transforms, parenting, visibility, modifiers, constraints
ob_cube.location = (0.0, -72.03, 0.0)
ob_cube.rotation_euler = (0.0, -0.0, 3.142)
ob_cube.scale = (7.5, 0.5, 0.5)
ob_cube.lineart.crease_threshold = 0.0
ob_cube_001.location = (-7.904, -23.86, 3.017e-08)
ob_cube_001.scale = (0.575, 0.575, 0.675)
ob_cube_001.lineart.crease_threshold = 0.0
ob_cube_002.location = (-9.164, -45.25, 1.006e-08)
ob_cube_002.scale = (0.575, 0.575, 0.675)
ob_cube_002.lineart.crease_threshold = 0.0
ob_cube_003.location = (-15.33, -62.12, 2.515e-08)
ob_cube_003.scale = (0.575, 0.575, 0.675)
ob_cube_003.lineart.crease_threshold = 0.0
ob_cube_004.location = (-23.54, -76.23, -1.006e-08)
ob_cube_004.scale = (0.575, 0.575, 0.675)
ob_cube_004.lineart.crease_threshold = 0.0
ob_cube_005.location = (-23.51, -105.5, 2.515e-08)
ob_cube_005.scale = (0.575, 0.575, 0.675)
ob_cube_005.lineart.crease_threshold = 0.0
ob_cube_006.location = (-36.96, -127.1, 1.509e-08)
ob_cube_006.scale = (0.575, 0.575, 0.675)
ob_cube_006.lineart.crease_threshold = 0.0
ob_cube_007.location = (-41.5, -144.3, -1.006e-08)
ob_cube_007.scale = (0.575, 0.575, 0.675)
ob_cube_007.lineart.crease_threshold = 0.0
ob_cube_008.location = (-40.73, -159.1, 2.515e-08)
ob_cube_008.scale = (0.575, 0.575, 0.675)
ob_cube_008.lineart.crease_threshold = 0.0
ob_cube_009.location = (-39.77, -175.8, 0.0)
ob_cube_009.scale = (0.575, 0.575, 0.675)
ob_cube_009.lineart.crease_threshold = 0.0

# ---- collection membership
col_collection.objects.link(ob_cube)
col_collection_2.objects.link(ob_cube_001)
col_collection_2.objects.link(ob_cube_002)
col_collection_2.objects.link(ob_cube_003)
col_collection_2.objects.link(ob_cube_004)
col_collection_2.objects.link(ob_cube_005)
col_collection_2.objects.link(ob_cube_006)
col_collection_2.objects.link(ob_cube_007)
col_collection_2.objects.link(ob_cube_008)
col_collection_2.objects.link(ob_cube_009)

# ---- scene / render settings (as saved in the file)
scene.frame_start = 1; scene.frame_end = 250; scene.frame_set(1)
scene.render.engine = 'BLENDER_EEVEE_NEXT'
scene.cycles.use_denoising = False
scene.cycles.samples = 128
scene.cycles.sampling_pattern = 'TABULATED_SOBOL'
scene.cycles.use_adaptive_sampling = False
scene.cycles.use_light_tree = False
scene.view_settings.view_transform = 'Filmic'
bpy.context.view_layer.update()

# ---- added for rendering (the .blend has no active camera and no usable light): camera, sun
cam_auto = bpy.data.cameras.new('AutoCamera')
cam_auto.lens = 50.0
cam_auto.sensor_width = 36.0
cam_auto.clip_end = 3395.12
ob_auto_camera = bpy.data.objects.new('AutoCamera', cam_auto)
scene.collection.objects.link(ob_auto_camera)
ob_auto_camera.location = (171.527, -332.705, 154.764)
ob_auto_camera.rotation_euler = (1.09748, -7.21219e-08, 0.694738)
scene.camera = ob_auto_camera
light_auto_sun = bpy.data.lights.new('AutoSun', 'SUN')
light_auto_sun.energy = 3.0
light_auto_sun.angle = 0.0523599
ob_auto_sun = bpy.data.objects.new('AutoSun', light_auto_sun)
scene.collection.objects.link(ob_auto_sun)
ob_auto_sun.rotation_euler = (0.872665, 0.174533, 0.523599)
bpy.context.view_layer.update()
